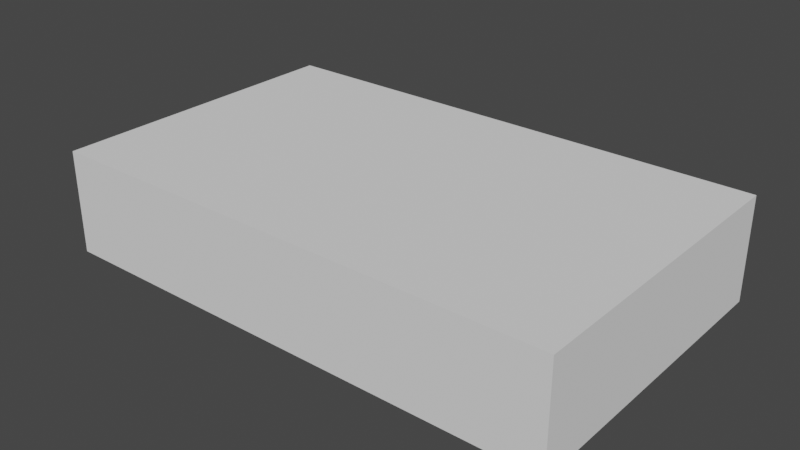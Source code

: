 # Source: FrontWall.blend  (saved by Blender 2.82.7; exported with 4.5.12 LTS)
import bpy
from mathutils import Matrix  # noqa: F401  (used for matrix-valued properties, if any)

bpy.ops.wm.read_factory_settings(use_empty=True)
scene = bpy.context.scene
scene.name = 'Scene'

# ---- collections
col_collection = bpy.data.collections.new('Collection'); scene.collection.children.link(col_collection)

# ---- world
world_world = bpy.data.worlds.new('World'); scene.world = world_world
world_world.use_nodes = True; world_world.node_tree.nodes.clear()
_N = world_world.node_tree.nodes; _L = world_world.node_tree.links
n0 = _N.new('ShaderNodeOutputWorld'); n0.name = 'World Output'; n0.location = (300, 300)
n1 = _N.new('ShaderNodeBackground'); n1.name = 'Background'; n1.location = (10, 300)
n1.inputs[0].default_value = (0.05088, 0.05088, 0.05088, 1.0)
_L.new(n1.outputs[0], n0.inputs[0])
n0.is_active_output = True
world_world.color = (0.05088, 0.05088, 0.05088)
world_world.use_sun_shadow = False
world_world.sun_shadow_jitter_overblur = 0.0

# ---- meshes
me_cube_008 = bpy.data.meshes.new('Cube.008')
me_cube_008.from_pydata([(-2.5, 1.53e-07, 3.5), (-2.5, 3.0, 3.5), (-2.5, 1.093e-07, 2.5), (-2.5, 3.0, 2.5), (2.5, 1.53e-07, 3.5), (2.5, 3.0, 3.5), (2.5, 1.093e-07, 2.5), (2.5, 3.0, 2.5)], [], [(0, 1, 3, 2), (2, 3, 7, 6), (6, 7, 5, 4), (4, 5, 1, 0), (2, 6, 4, 0), (7, 3, 1, 5)])
_uv = me_cube_008.uv_layers.new(name='UVMap')
_uv.uv.foreach_set('vector', [0.375, 0.0, 0.625, 0.0, 0.625, 0.25, 0.375, 0.25, 0.375, 0.25, 0.625, 0.25, 0.625, 0.5, 0.375, 0.5, 0.375, 0.5, 0.625, 0.5, 0.625, 0.75, 0.375, 0.75, 0.375, 0.75, 0.625, 0.75, 0.625, 1.0, 0.375, 1.0, 0.125, 0.5, 0.375, 0.5, 0.375, 0.75, 0.125, 0.75, 0.625, 0.5, 0.875, 0.5, 0.875, 0.75, 0.625, 0.75])
me_cube_008.use_remesh_fix_poles = True
me_cube_008.use_remesh_preserve_attributes = False
me_cube_008.use_mirror_vertex_groups = False
me_cube_008.update()

# ---- objects
ob_cube = bpy.data.objects.new('Cube', me_cube_008)

# ---- transforms, parenting, visibility, modifiers, constraints
ob_cube.location = (0.0, 0.0, 0.0)
ob_cube.lineart.crease_threshold = 0.0

# ---- collection membership
col_collection.objects.link(ob_cube)

# ---- scene / render settings (as saved in the file)
scene.frame_start = 1; scene.frame_end = 250; scene.frame_set(1)
scene.render.engine = 'BLENDER_EEVEE_NEXT'
scene.cycles.use_denoising = False
scene.cycles.samples = 128
scene.cycles.sampling_pattern = 'TABULATED_SOBOL'
scene.cycles.use_adaptive_sampling = False
scene.cycles.use_light_tree = False
scene.view_settings.view_transform = 'Filmic'
bpy.context.view_layer.update()

# ---- added for rendering (the .blend has no active camera and no usable light): camera, sun
cam_auto = bpy.data.cameras.new('AutoCamera')
cam_auto.lens = 50.0
cam_auto.sensor_width = 36.0
cam_auto.clip_end = 1000.0
ob_auto_camera = bpy.data.objects.new('AutoCamera', cam_auto)
scene.collection.objects.link(ob_auto_camera)
ob_auto_camera.location = (5.4737, -5.06844, 7.37896)
ob_auto_camera.rotation_euler = (1.09748, -7.21219e-08, 0.694738)
scene.camera = ob_auto_camera
light_auto_sun = bpy.data.lights.new('AutoSun', 'SUN')
light_auto_sun.energy = 3.0
light_auto_sun.angle = 0.0523599
ob_auto_sun = bpy.data.objects.new('AutoSun', light_auto_sun)
scene.collection.objects.link(ob_auto_sun)
ob_auto_sun.rotation_euler = (0.872665, 0.174533, 0.523599)
bpy.context.view_layer.update()
